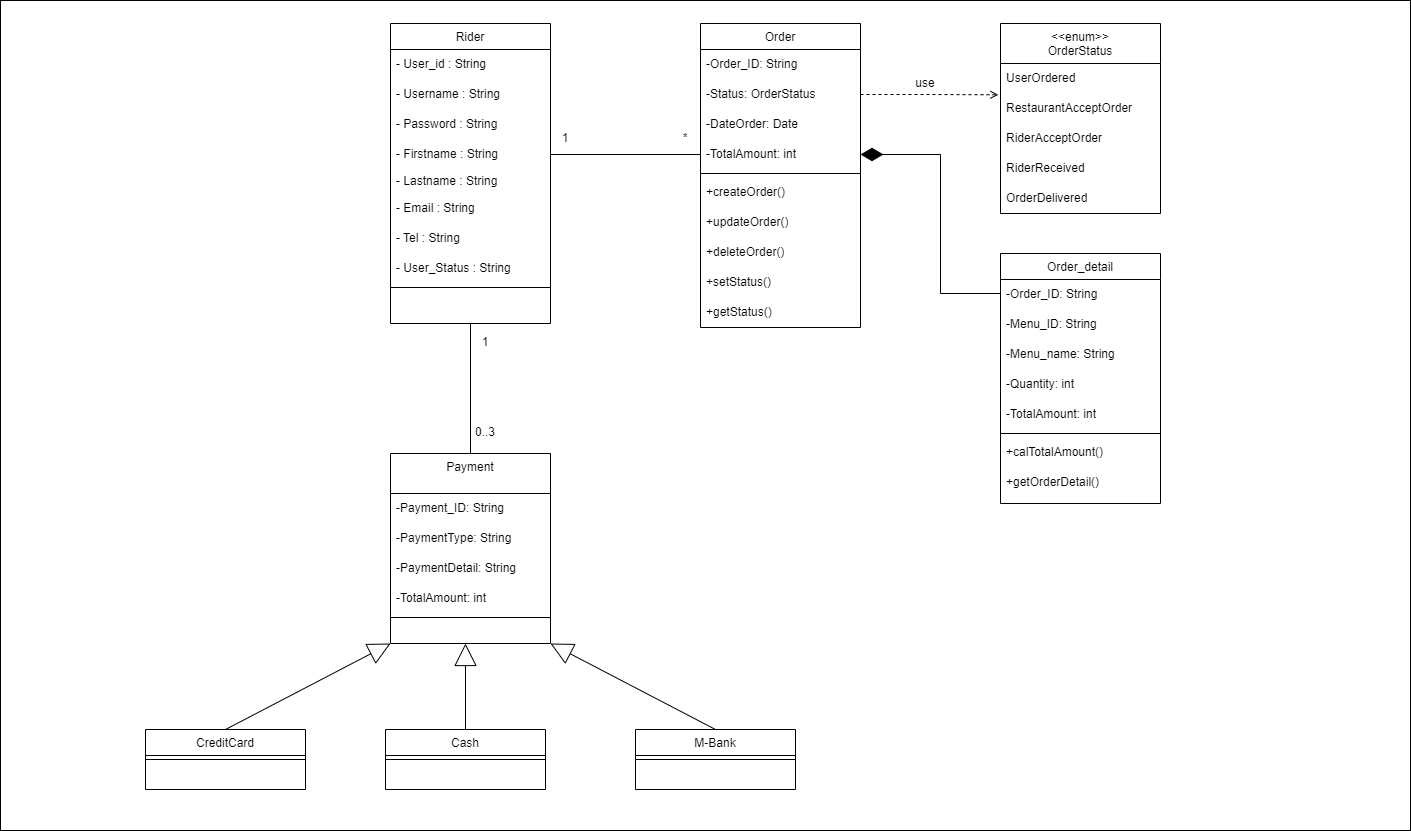

The diagram above was exported from draw.io. Its source (the exported page's mxGraphModel, read from the mxfile embedded in the PNG):
<mxGraphModel dx="2207" dy="1340" grid="1" gridSize="10" guides="1" tooltips="1" connect="1" arrows="1" fold="1" page="1" pageScale="1" pageWidth="1169" pageHeight="827" math="0" shadow="0">
  <root>
    <mxCell id="0" />
    <mxCell id="1" parent="0" />
    <mxCell id="18Tnl2Pzo_wwp3LGDp31-1" value="" style="rounded=0;whiteSpace=wrap;html=1;" parent="1" vertex="1">
      <mxGeometry x="-290" y="-3" width="1410" height="830" as="geometry" />
    </mxCell>
    <mxCell id="ywk4KOCVg5zen1C-QsS5-1" value="Rider" style="swimlane;fontStyle=0;align=center;verticalAlign=top;childLayout=stackLayout;horizontal=1;startSize=26;horizontalStack=0;resizeParent=1;resizeLast=0;collapsible=1;marginBottom=0;rounded=0;shadow=0;strokeWidth=1;" parent="1" vertex="1">
      <mxGeometry x="100" y="20" width="160" height="300" as="geometry">
        <mxRectangle x="230" y="140" width="160" height="26" as="alternateBounds" />
      </mxGeometry>
    </mxCell>
    <mxCell id="ywk4KOCVg5zen1C-QsS5-2" value="- User_id : String" style="text;strokeColor=none;fillColor=none;align=left;verticalAlign=middle;spacingLeft=4;spacingRight=4;overflow=hidden;points=[[0,0.5],[1,0.5]];portConstraint=eastwest;rotatable=0;whiteSpace=wrap;html=1;" parent="ywk4KOCVg5zen1C-QsS5-1" vertex="1">
      <mxGeometry y="26" width="160" height="30" as="geometry" />
    </mxCell>
    <mxCell id="ywk4KOCVg5zen1C-QsS5-3" value="- Username : String" style="text;strokeColor=none;fillColor=none;align=left;verticalAlign=middle;spacingLeft=4;spacingRight=4;overflow=hidden;points=[[0,0.5],[1,0.5]];portConstraint=eastwest;rotatable=0;whiteSpace=wrap;html=1;" parent="ywk4KOCVg5zen1C-QsS5-1" vertex="1">
      <mxGeometry y="56" width="160" height="30" as="geometry" />
    </mxCell>
    <mxCell id="ywk4KOCVg5zen1C-QsS5-4" value="- Password : String" style="text;strokeColor=none;fillColor=none;align=left;verticalAlign=middle;spacingLeft=4;spacingRight=4;overflow=hidden;points=[[0,0.5],[1,0.5]];portConstraint=eastwest;rotatable=0;whiteSpace=wrap;html=1;" parent="ywk4KOCVg5zen1C-QsS5-1" vertex="1">
      <mxGeometry y="86" width="160" height="30" as="geometry" />
    </mxCell>
    <mxCell id="ywk4KOCVg5zen1C-QsS5-5" value="- Firstname : String" style="text;strokeColor=none;fillColor=none;align=left;verticalAlign=middle;spacingLeft=4;spacingRight=4;overflow=hidden;points=[[0,0.5],[1,0.5]];portConstraint=eastwest;rotatable=0;whiteSpace=wrap;html=1;" parent="ywk4KOCVg5zen1C-QsS5-1" vertex="1">
      <mxGeometry y="116" width="160" height="30" as="geometry" />
    </mxCell>
    <mxCell id="ywk4KOCVg5zen1C-QsS5-6" value="- Lastname : String" style="text;strokeColor=none;fillColor=none;align=left;verticalAlign=middle;spacingLeft=4;spacingRight=4;overflow=hidden;points=[[0,0.5],[1,0.5]];portConstraint=eastwest;rotatable=0;whiteSpace=wrap;html=1;" parent="ywk4KOCVg5zen1C-QsS5-1" vertex="1">
      <mxGeometry y="146" width="160" height="24" as="geometry" />
    </mxCell>
    <mxCell id="ywk4KOCVg5zen1C-QsS5-7" value="- Email : String" style="text;strokeColor=none;fillColor=none;align=left;verticalAlign=middle;spacingLeft=4;spacingRight=4;overflow=hidden;points=[[0,0.5],[1,0.5]];portConstraint=eastwest;rotatable=0;whiteSpace=wrap;html=1;" parent="ywk4KOCVg5zen1C-QsS5-1" vertex="1">
      <mxGeometry y="170" width="160" height="30" as="geometry" />
    </mxCell>
    <mxCell id="ywk4KOCVg5zen1C-QsS5-8" value="- Tel : String" style="text;strokeColor=none;fillColor=none;align=left;verticalAlign=middle;spacingLeft=4;spacingRight=4;overflow=hidden;points=[[0,0.5],[1,0.5]];portConstraint=eastwest;rotatable=0;whiteSpace=wrap;html=1;" parent="ywk4KOCVg5zen1C-QsS5-1" vertex="1">
      <mxGeometry y="200" width="160" height="30" as="geometry" />
    </mxCell>
    <mxCell id="ywk4KOCVg5zen1C-QsS5-9" value="- User_Status : String" style="text;strokeColor=none;fillColor=none;align=left;verticalAlign=middle;spacingLeft=4;spacingRight=4;overflow=hidden;points=[[0,0.5],[1,0.5]];portConstraint=eastwest;rotatable=0;whiteSpace=wrap;html=1;" parent="ywk4KOCVg5zen1C-QsS5-1" vertex="1">
      <mxGeometry y="230" width="160" height="30" as="geometry" />
    </mxCell>
    <mxCell id="ywk4KOCVg5zen1C-QsS5-10" value="" style="line;html=1;strokeWidth=1;align=left;verticalAlign=middle;spacingTop=-1;spacingLeft=3;spacingRight=3;rotatable=0;labelPosition=right;points=[];portConstraint=eastwest;" parent="ywk4KOCVg5zen1C-QsS5-1" vertex="1">
      <mxGeometry y="260" width="160" height="8" as="geometry" />
    </mxCell>
    <mxCell id="dzAO3t8JKGAgifcHCkf0-1" value="Order" style="swimlane;fontStyle=0;align=center;verticalAlign=top;childLayout=stackLayout;horizontal=1;startSize=26;horizontalStack=0;resizeParent=1;resizeLast=0;collapsible=1;marginBottom=0;rounded=0;shadow=0;strokeWidth=1;" parent="1" vertex="1">
      <mxGeometry x="410" y="20" width="160" height="304" as="geometry">
        <mxRectangle x="130" y="380" width="160" height="26" as="alternateBounds" />
      </mxGeometry>
    </mxCell>
    <mxCell id="dzAO3t8JKGAgifcHCkf0-2" value="-Order_ID: String" style="text;strokeColor=none;fillColor=none;align=left;verticalAlign=middle;spacingLeft=4;spacingRight=4;overflow=hidden;points=[[0,0.5],[1,0.5]];portConstraint=eastwest;rotatable=0;whiteSpace=wrap;html=1;" parent="dzAO3t8JKGAgifcHCkf0-1" vertex="1">
      <mxGeometry y="26" width="160" height="30" as="geometry" />
    </mxCell>
    <mxCell id="dzAO3t8JKGAgifcHCkf0-3" value="-Status: OrderStatus" style="text;strokeColor=none;fillColor=none;align=left;verticalAlign=middle;spacingLeft=4;spacingRight=4;overflow=hidden;points=[[0,0.5],[1,0.5]];portConstraint=eastwest;rotatable=0;whiteSpace=wrap;html=1;" parent="dzAO3t8JKGAgifcHCkf0-1" vertex="1">
      <mxGeometry y="56" width="160" height="30" as="geometry" />
    </mxCell>
    <mxCell id="dzAO3t8JKGAgifcHCkf0-4" value="-DateOrder: Date" style="text;strokeColor=none;fillColor=none;align=left;verticalAlign=middle;spacingLeft=4;spacingRight=4;overflow=hidden;points=[[0,0.5],[1,0.5]];portConstraint=eastwest;rotatable=0;whiteSpace=wrap;html=1;" parent="dzAO3t8JKGAgifcHCkf0-1" vertex="1">
      <mxGeometry y="86" width="160" height="30" as="geometry" />
    </mxCell>
    <mxCell id="dzAO3t8JKGAgifcHCkf0-5" value="-TotalAmount: int" style="text;strokeColor=none;fillColor=none;align=left;verticalAlign=middle;spacingLeft=4;spacingRight=4;overflow=hidden;points=[[0,0.5],[1,0.5]];portConstraint=eastwest;rotatable=0;whiteSpace=wrap;html=1;" parent="dzAO3t8JKGAgifcHCkf0-1" vertex="1">
      <mxGeometry y="116" width="160" height="30" as="geometry" />
    </mxCell>
    <mxCell id="dzAO3t8JKGAgifcHCkf0-6" value="" style="line;html=1;strokeWidth=1;align=left;verticalAlign=middle;spacingTop=-1;spacingLeft=3;spacingRight=3;rotatable=0;labelPosition=right;points=[];portConstraint=eastwest;" parent="dzAO3t8JKGAgifcHCkf0-1" vertex="1">
      <mxGeometry y="146" width="160" height="8" as="geometry" />
    </mxCell>
    <mxCell id="dzAO3t8JKGAgifcHCkf0-7" value="+createOrder()" style="text;strokeColor=none;fillColor=none;align=left;verticalAlign=middle;spacingLeft=4;spacingRight=4;overflow=hidden;points=[[0,0.5],[1,0.5]];portConstraint=eastwest;rotatable=0;whiteSpace=wrap;html=1;" parent="dzAO3t8JKGAgifcHCkf0-1" vertex="1">
      <mxGeometry y="154" width="160" height="30" as="geometry" />
    </mxCell>
    <mxCell id="dzAO3t8JKGAgifcHCkf0-8" value="+updateOrder()" style="text;strokeColor=none;fillColor=none;align=left;verticalAlign=middle;spacingLeft=4;spacingRight=4;overflow=hidden;points=[[0,0.5],[1,0.5]];portConstraint=eastwest;rotatable=0;whiteSpace=wrap;html=1;" parent="dzAO3t8JKGAgifcHCkf0-1" vertex="1">
      <mxGeometry y="184" width="160" height="30" as="geometry" />
    </mxCell>
    <mxCell id="dzAO3t8JKGAgifcHCkf0-9" value="+deleteOrder()" style="text;strokeColor=none;fillColor=none;align=left;verticalAlign=middle;spacingLeft=4;spacingRight=4;overflow=hidden;points=[[0,0.5],[1,0.5]];portConstraint=eastwest;rotatable=0;whiteSpace=wrap;html=1;" parent="dzAO3t8JKGAgifcHCkf0-1" vertex="1">
      <mxGeometry y="214" width="160" height="30" as="geometry" />
    </mxCell>
    <mxCell id="dzAO3t8JKGAgifcHCkf0-10" value="+setStatus()" style="text;strokeColor=none;fillColor=none;align=left;verticalAlign=middle;spacingLeft=4;spacingRight=4;overflow=hidden;points=[[0,0.5],[1,0.5]];portConstraint=eastwest;rotatable=0;whiteSpace=wrap;html=1;" parent="dzAO3t8JKGAgifcHCkf0-1" vertex="1">
      <mxGeometry y="244" width="160" height="30" as="geometry" />
    </mxCell>
    <mxCell id="dzAO3t8JKGAgifcHCkf0-11" value="+getStatus()" style="text;strokeColor=none;fillColor=none;align=left;verticalAlign=middle;spacingLeft=4;spacingRight=4;overflow=hidden;points=[[0,0.5],[1,0.5]];portConstraint=eastwest;rotatable=0;whiteSpace=wrap;html=1;" parent="dzAO3t8JKGAgifcHCkf0-1" vertex="1">
      <mxGeometry y="274" width="160" height="30" as="geometry" />
    </mxCell>
    <mxCell id="dzAO3t8JKGAgifcHCkf0-12" value="Order_detail" style="swimlane;fontStyle=0;align=center;verticalAlign=top;childLayout=stackLayout;horizontal=1;startSize=26;horizontalStack=0;resizeParent=1;resizeLast=0;collapsible=1;marginBottom=0;rounded=0;shadow=0;strokeWidth=1;" parent="1" vertex="1">
      <mxGeometry x="710" y="250" width="160" height="250" as="geometry">
        <mxRectangle x="130" y="380" width="160" height="26" as="alternateBounds" />
      </mxGeometry>
    </mxCell>
    <mxCell id="dzAO3t8JKGAgifcHCkf0-13" value="-Order_ID: String" style="text;strokeColor=none;fillColor=none;align=left;verticalAlign=middle;spacingLeft=4;spacingRight=4;overflow=hidden;points=[[0,0.5],[1,0.5]];portConstraint=eastwest;rotatable=0;whiteSpace=wrap;html=1;" parent="dzAO3t8JKGAgifcHCkf0-12" vertex="1">
      <mxGeometry y="26" width="160" height="30" as="geometry" />
    </mxCell>
    <mxCell id="dzAO3t8JKGAgifcHCkf0-14" value="-Menu_ID: String" style="text;strokeColor=none;fillColor=none;align=left;verticalAlign=middle;spacingLeft=4;spacingRight=4;overflow=hidden;points=[[0,0.5],[1,0.5]];portConstraint=eastwest;rotatable=0;whiteSpace=wrap;html=1;" parent="dzAO3t8JKGAgifcHCkf0-12" vertex="1">
      <mxGeometry y="56" width="160" height="30" as="geometry" />
    </mxCell>
    <mxCell id="dzAO3t8JKGAgifcHCkf0-15" value="-Menu_name: String" style="text;strokeColor=none;fillColor=none;align=left;verticalAlign=middle;spacingLeft=4;spacingRight=4;overflow=hidden;points=[[0,0.5],[1,0.5]];portConstraint=eastwest;rotatable=0;whiteSpace=wrap;html=1;" parent="dzAO3t8JKGAgifcHCkf0-12" vertex="1">
      <mxGeometry y="86" width="160" height="30" as="geometry" />
    </mxCell>
    <mxCell id="dzAO3t8JKGAgifcHCkf0-16" value="-Quantity: int" style="text;strokeColor=none;fillColor=none;align=left;verticalAlign=middle;spacingLeft=4;spacingRight=4;overflow=hidden;points=[[0,0.5],[1,0.5]];portConstraint=eastwest;rotatable=0;whiteSpace=wrap;html=1;" parent="dzAO3t8JKGAgifcHCkf0-12" vertex="1">
      <mxGeometry y="116" width="160" height="30" as="geometry" />
    </mxCell>
    <mxCell id="dzAO3t8JKGAgifcHCkf0-17" value="-TotalAmount: int" style="text;strokeColor=none;fillColor=none;align=left;verticalAlign=middle;spacingLeft=4;spacingRight=4;overflow=hidden;points=[[0,0.5],[1,0.5]];portConstraint=eastwest;rotatable=0;whiteSpace=wrap;html=1;" parent="dzAO3t8JKGAgifcHCkf0-12" vertex="1">
      <mxGeometry y="146" width="160" height="30" as="geometry" />
    </mxCell>
    <mxCell id="dzAO3t8JKGAgifcHCkf0-18" value="" style="line;html=1;strokeWidth=1;align=left;verticalAlign=middle;spacingTop=-1;spacingLeft=3;spacingRight=3;rotatable=0;labelPosition=right;points=[];portConstraint=eastwest;" parent="dzAO3t8JKGAgifcHCkf0-12" vertex="1">
      <mxGeometry y="176" width="160" height="8" as="geometry" />
    </mxCell>
    <mxCell id="dzAO3t8JKGAgifcHCkf0-19" value="+calTotalAmount()" style="text;strokeColor=none;fillColor=none;align=left;verticalAlign=middle;spacingLeft=4;spacingRight=4;overflow=hidden;points=[[0,0.5],[1,0.5]];portConstraint=eastwest;rotatable=0;whiteSpace=wrap;html=1;" parent="dzAO3t8JKGAgifcHCkf0-12" vertex="1">
      <mxGeometry y="184" width="160" height="30" as="geometry" />
    </mxCell>
    <mxCell id="dzAO3t8JKGAgifcHCkf0-20" value="+getOrderDetail()" style="text;strokeColor=none;fillColor=none;align=left;verticalAlign=middle;spacingLeft=4;spacingRight=4;overflow=hidden;points=[[0,0.5],[1,0.5]];portConstraint=eastwest;rotatable=0;whiteSpace=wrap;html=1;" parent="dzAO3t8JKGAgifcHCkf0-12" vertex="1">
      <mxGeometry y="214" width="160" height="30" as="geometry" />
    </mxCell>
    <mxCell id="dzAO3t8JKGAgifcHCkf0-21" style="edgeStyle=orthogonalEdgeStyle;rounded=0;orthogonalLoop=1;jettySize=auto;html=1;entryX=1;entryY=0.5;entryDx=0;entryDy=0;endArrow=diamondThin;endFill=1;startSize=30;endSize=20;exitX=0;exitY=0.5;exitDx=0;exitDy=0;" parent="1" source="dzAO3t8JKGAgifcHCkf0-13" target="dzAO3t8JKGAgifcHCkf0-5" edge="1">
      <mxGeometry relative="1" as="geometry">
        <mxPoint x="720" y="151" as="sourcePoint" />
        <Array as="points">
          <mxPoint x="650" y="290" />
          <mxPoint x="650" y="151" />
        </Array>
      </mxGeometry>
    </mxCell>
    <mxCell id="D45zznwmH0sYs2cVg6nd-1" style="edgeStyle=orthogonalEdgeStyle;rounded=0;orthogonalLoop=1;jettySize=auto;html=1;exitX=0.5;exitY=0;exitDx=0;exitDy=0;entryX=0.5;entryY=1;entryDx=0;entryDy=0;endArrow=none;endFill=0;endSize=20;" parent="1" source="Io2jsUPqq2kTkZPAU_Zm-1" target="ywk4KOCVg5zen1C-QsS5-1" edge="1">
      <mxGeometry relative="1" as="geometry" />
    </mxCell>
    <mxCell id="Io2jsUPqq2kTkZPAU_Zm-1" value="Payment" style="swimlane;fontStyle=0;align=center;verticalAlign=top;childLayout=stackLayout;horizontal=1;startSize=40;horizontalStack=0;resizeParent=1;resizeLast=0;collapsible=1;marginBottom=0;rounded=0;shadow=0;strokeWidth=1;" parent="1" vertex="1">
      <mxGeometry x="100" y="450" width="160" height="190" as="geometry">
        <mxRectangle x="130" y="380" width="160" height="26" as="alternateBounds" />
      </mxGeometry>
    </mxCell>
    <mxCell id="Io2jsUPqq2kTkZPAU_Zm-2" value="-Payment_ID: String" style="text;strokeColor=none;fillColor=none;align=left;verticalAlign=middle;spacingLeft=4;spacingRight=4;overflow=hidden;points=[[0,0.5],[1,0.5]];portConstraint=eastwest;rotatable=0;whiteSpace=wrap;html=1;" parent="Io2jsUPqq2kTkZPAU_Zm-1" vertex="1">
      <mxGeometry y="40" width="160" height="30" as="geometry" />
    </mxCell>
    <mxCell id="Io2jsUPqq2kTkZPAU_Zm-3" value="-PaymentType: String" style="text;strokeColor=none;fillColor=none;align=left;verticalAlign=middle;spacingLeft=4;spacingRight=4;overflow=hidden;points=[[0,0.5],[1,0.5]];portConstraint=eastwest;rotatable=0;whiteSpace=wrap;html=1;" parent="Io2jsUPqq2kTkZPAU_Zm-1" vertex="1">
      <mxGeometry y="70" width="160" height="30" as="geometry" />
    </mxCell>
    <mxCell id="Io2jsUPqq2kTkZPAU_Zm-4" value="-PaymentDetail: String" style="text;strokeColor=none;fillColor=none;align=left;verticalAlign=middle;spacingLeft=4;spacingRight=4;overflow=hidden;points=[[0,0.5],[1,0.5]];portConstraint=eastwest;rotatable=0;whiteSpace=wrap;html=1;" parent="Io2jsUPqq2kTkZPAU_Zm-1" vertex="1">
      <mxGeometry y="100" width="160" height="30" as="geometry" />
    </mxCell>
    <mxCell id="Io2jsUPqq2kTkZPAU_Zm-5" value="-TotalAmount: int" style="text;strokeColor=none;fillColor=none;align=left;verticalAlign=middle;spacingLeft=4;spacingRight=4;overflow=hidden;points=[[0,0.5],[1,0.5]];portConstraint=eastwest;rotatable=0;whiteSpace=wrap;html=1;" parent="Io2jsUPqq2kTkZPAU_Zm-1" vertex="1">
      <mxGeometry y="130" width="160" height="30" as="geometry" />
    </mxCell>
    <mxCell id="Io2jsUPqq2kTkZPAU_Zm-6" value="" style="line;html=1;strokeWidth=1;align=left;verticalAlign=middle;spacingTop=-1;spacingLeft=3;spacingRight=3;rotatable=0;labelPosition=right;points=[];portConstraint=eastwest;" parent="Io2jsUPqq2kTkZPAU_Zm-1" vertex="1">
      <mxGeometry y="160" width="160" height="8" as="geometry" />
    </mxCell>
    <mxCell id="Io2jsUPqq2kTkZPAU_Zm-7" style="rounded=0;orthogonalLoop=1;jettySize=auto;html=1;exitX=0.5;exitY=0;exitDx=0;exitDy=0;entryX=0;entryY=1;entryDx=0;entryDy=0;endArrow=block;endFill=0;startSize=30;endSize=20;" parent="1" source="Io2jsUPqq2kTkZPAU_Zm-8" target="Io2jsUPqq2kTkZPAU_Zm-1" edge="1">
      <mxGeometry relative="1" as="geometry" />
    </mxCell>
    <mxCell id="Io2jsUPqq2kTkZPAU_Zm-8" value="CreditCard" style="swimlane;fontStyle=0;align=center;verticalAlign=top;childLayout=stackLayout;horizontal=1;startSize=26;horizontalStack=0;resizeParent=1;resizeLast=0;collapsible=1;marginBottom=0;rounded=0;shadow=0;strokeWidth=1;" parent="1" vertex="1">
      <mxGeometry x="-145" y="726" width="160" height="60" as="geometry">
        <mxRectangle x="130" y="380" width="160" height="26" as="alternateBounds" />
      </mxGeometry>
    </mxCell>
    <mxCell id="Io2jsUPqq2kTkZPAU_Zm-9" value="" style="line;html=1;strokeWidth=1;align=left;verticalAlign=middle;spacingTop=-1;spacingLeft=3;spacingRight=3;rotatable=0;labelPosition=right;points=[];portConstraint=eastwest;" parent="Io2jsUPqq2kTkZPAU_Zm-8" vertex="1">
      <mxGeometry y="26" width="160" height="8" as="geometry" />
    </mxCell>
    <mxCell id="Io2jsUPqq2kTkZPAU_Zm-10" style="edgeStyle=none;rounded=0;orthogonalLoop=1;jettySize=auto;html=1;exitX=0.5;exitY=0;exitDx=0;exitDy=0;endArrow=block;endFill=0;startSize=30;endSize=20;" parent="1" source="Io2jsUPqq2kTkZPAU_Zm-11" edge="1">
      <mxGeometry relative="1" as="geometry">
        <mxPoint x="175" y="640" as="targetPoint" />
      </mxGeometry>
    </mxCell>
    <mxCell id="Io2jsUPqq2kTkZPAU_Zm-11" value="Cash" style="swimlane;fontStyle=0;align=center;verticalAlign=top;childLayout=stackLayout;horizontal=1;startSize=26;horizontalStack=0;resizeParent=1;resizeLast=0;collapsible=1;marginBottom=0;rounded=0;shadow=0;strokeWidth=1;" parent="1" vertex="1">
      <mxGeometry x="95" y="726" width="160" height="60" as="geometry">
        <mxRectangle x="130" y="380" width="160" height="26" as="alternateBounds" />
      </mxGeometry>
    </mxCell>
    <mxCell id="Io2jsUPqq2kTkZPAU_Zm-12" value="" style="line;html=1;strokeWidth=1;align=left;verticalAlign=middle;spacingTop=-1;spacingLeft=3;spacingRight=3;rotatable=0;labelPosition=right;points=[];portConstraint=eastwest;" parent="Io2jsUPqq2kTkZPAU_Zm-11" vertex="1">
      <mxGeometry y="26" width="160" height="8" as="geometry" />
    </mxCell>
    <mxCell id="Io2jsUPqq2kTkZPAU_Zm-13" style="edgeStyle=none;rounded=0;orthogonalLoop=1;jettySize=auto;html=1;exitX=0.5;exitY=0;exitDx=0;exitDy=0;entryX=1;entryY=1;entryDx=0;entryDy=0;endArrow=block;endFill=0;startSize=30;endSize=20;" parent="1" source="Io2jsUPqq2kTkZPAU_Zm-14" target="Io2jsUPqq2kTkZPAU_Zm-1" edge="1">
      <mxGeometry relative="1" as="geometry" />
    </mxCell>
    <mxCell id="Io2jsUPqq2kTkZPAU_Zm-14" value="M-Bank" style="swimlane;fontStyle=0;align=center;verticalAlign=top;childLayout=stackLayout;horizontal=1;startSize=26;horizontalStack=0;resizeParent=1;resizeLast=0;collapsible=1;marginBottom=0;rounded=0;shadow=0;strokeWidth=1;" parent="1" vertex="1">
      <mxGeometry x="345" y="726" width="160" height="60" as="geometry">
        <mxRectangle x="130" y="380" width="160" height="26" as="alternateBounds" />
      </mxGeometry>
    </mxCell>
    <mxCell id="Io2jsUPqq2kTkZPAU_Zm-15" value="" style="line;html=1;strokeWidth=1;align=left;verticalAlign=middle;spacingTop=-1;spacingLeft=3;spacingRight=3;rotatable=0;labelPosition=right;points=[];portConstraint=eastwest;" parent="Io2jsUPqq2kTkZPAU_Zm-14" vertex="1">
      <mxGeometry y="26" width="160" height="8" as="geometry" />
    </mxCell>
    <mxCell id="Io2jsUPqq2kTkZPAU_Zm-16" value="0..3" style="text;html=1;strokeColor=none;fillColor=none;align=center;verticalAlign=middle;whiteSpace=wrap;rounded=0;" parent="1" vertex="1">
      <mxGeometry x="180" y="414" width="30" height="30" as="geometry" />
    </mxCell>
    <mxCell id="Io2jsUPqq2kTkZPAU_Zm-17" value="1" style="text;html=1;strokeColor=none;fillColor=none;align=center;verticalAlign=middle;whiteSpace=wrap;rounded=0;" parent="1" vertex="1">
      <mxGeometry x="180" y="324" width="30" height="30" as="geometry" />
    </mxCell>
    <mxCell id="kXfnexUIFoWNQuZQUo20-2" style="edgeStyle=orthogonalEdgeStyle;rounded=0;orthogonalLoop=1;jettySize=auto;html=1;exitX=1;exitY=0.5;exitDx=0;exitDy=0;entryX=0;entryY=0.5;entryDx=0;entryDy=0;endArrow=none;endFill=0;endSize=20;" parent="1" source="ywk4KOCVg5zen1C-QsS5-5" target="dzAO3t8JKGAgifcHCkf0-5" edge="1">
      <mxGeometry relative="1" as="geometry" />
    </mxCell>
    <mxCell id="9TTbkpoqWAtn0R2jnXzR-1" value="&lt;&lt;enum&gt;&gt;&#10;OrderStatus" style="swimlane;fontStyle=0;align=center;verticalAlign=top;childLayout=stackLayout;horizontal=1;startSize=40;horizontalStack=0;resizeParent=1;resizeLast=0;collapsible=1;marginBottom=0;rounded=0;shadow=0;strokeWidth=1;" parent="1" vertex="1">
      <mxGeometry x="710" y="20" width="160" height="190" as="geometry">
        <mxRectangle x="130" y="380" width="160" height="26" as="alternateBounds" />
      </mxGeometry>
    </mxCell>
    <mxCell id="9TTbkpoqWAtn0R2jnXzR-2" value="UserOrdered" style="text;strokeColor=none;fillColor=none;align=left;verticalAlign=middle;spacingLeft=4;spacingRight=4;overflow=hidden;points=[[0,0.5],[1,0.5]];portConstraint=eastwest;rotatable=0;whiteSpace=wrap;html=1;" parent="9TTbkpoqWAtn0R2jnXzR-1" vertex="1">
      <mxGeometry y="40" width="160" height="30" as="geometry" />
    </mxCell>
    <mxCell id="9TTbkpoqWAtn0R2jnXzR-3" value="&lt;span style=&quot;text-align: center;&quot;&gt;RestaurantAcceptOrder&lt;/span&gt;" style="text;strokeColor=none;fillColor=none;align=left;verticalAlign=middle;spacingLeft=4;spacingRight=4;overflow=hidden;points=[[0,0.5],[1,0.5]];portConstraint=eastwest;rotatable=0;whiteSpace=wrap;html=1;" parent="9TTbkpoqWAtn0R2jnXzR-1" vertex="1">
      <mxGeometry y="70" width="160" height="30" as="geometry" />
    </mxCell>
    <mxCell id="9TTbkpoqWAtn0R2jnXzR-4" value="&lt;span style=&quot;text-align: center;&quot;&gt;RiderAcceptOrder&lt;/span&gt;" style="text;strokeColor=none;fillColor=none;align=left;verticalAlign=middle;spacingLeft=4;spacingRight=4;overflow=hidden;points=[[0,0.5],[1,0.5]];portConstraint=eastwest;rotatable=0;whiteSpace=wrap;html=1;" parent="9TTbkpoqWAtn0R2jnXzR-1" vertex="1">
      <mxGeometry y="100" width="160" height="30" as="geometry" />
    </mxCell>
    <mxCell id="9TTbkpoqWAtn0R2jnXzR-5" value="&lt;div style=&quot;text-align: center;&quot;&gt;&lt;span style=&quot;background-color: initial;&quot;&gt;RiderReceived&lt;/span&gt;&lt;/div&gt;" style="text;strokeColor=none;fillColor=none;align=left;verticalAlign=middle;spacingLeft=4;spacingRight=4;overflow=hidden;points=[[0,0.5],[1,0.5]];portConstraint=eastwest;rotatable=0;whiteSpace=wrap;html=1;" parent="9TTbkpoqWAtn0R2jnXzR-1" vertex="1">
      <mxGeometry y="130" width="160" height="30" as="geometry" />
    </mxCell>
    <mxCell id="9TTbkpoqWAtn0R2jnXzR-6" value="OrderDelivered" style="text;strokeColor=none;fillColor=none;align=left;verticalAlign=middle;spacingLeft=4;spacingRight=4;overflow=hidden;points=[[0,0.5],[1,0.5]];portConstraint=eastwest;rotatable=0;whiteSpace=wrap;html=1;" parent="9TTbkpoqWAtn0R2jnXzR-1" vertex="1">
      <mxGeometry y="160" width="160" height="30" as="geometry" />
    </mxCell>
    <mxCell id="9TTbkpoqWAtn0R2jnXzR-7" style="edgeStyle=orthogonalEdgeStyle;rounded=0;orthogonalLoop=1;jettySize=auto;html=1;exitX=1;exitY=0.5;exitDx=0;exitDy=0;entryX=-0.013;entryY=0.043;entryDx=0;entryDy=0;entryPerimeter=0;dashed=1;endArrow=open;endFill=0;" parent="1" source="dzAO3t8JKGAgifcHCkf0-3" target="9TTbkpoqWAtn0R2jnXzR-3" edge="1">
      <mxGeometry relative="1" as="geometry" />
    </mxCell>
    <mxCell id="exxwWtKmEBmOU5CR8zpR-1" value="use" style="text;html=1;strokeColor=none;fillColor=none;align=center;verticalAlign=middle;whiteSpace=wrap;rounded=0;" parent="1" vertex="1">
      <mxGeometry x="620" y="65" width="30" height="30" as="geometry" />
    </mxCell>
    <mxCell id="18Tnl2Pzo_wwp3LGDp31-2" value="1" style="text;html=1;strokeColor=none;fillColor=none;align=center;verticalAlign=middle;whiteSpace=wrap;rounded=0;" parent="1" vertex="1">
      <mxGeometry x="260" y="120" width="30" height="30" as="geometry" />
    </mxCell>
    <mxCell id="18Tnl2Pzo_wwp3LGDp31-3" value="*" style="text;html=1;strokeColor=none;fillColor=none;align=center;verticalAlign=middle;whiteSpace=wrap;rounded=0;" parent="1" vertex="1">
      <mxGeometry x="380" y="120" width="30" height="30" as="geometry" />
    </mxCell>
  </root>
</mxGraphModel>